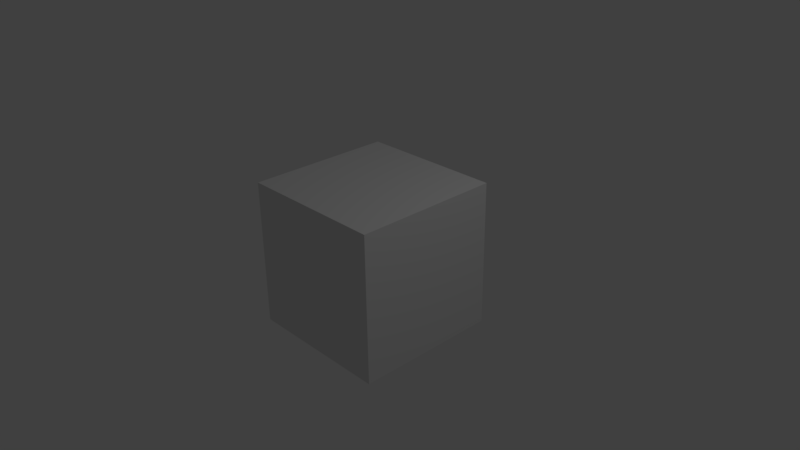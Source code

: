 # Source: untitled.blend  (saved by Blender 2.77.0; exported with 4.5.12 LTS)
import bpy
from mathutils import Matrix  # noqa: F401  (used for matrix-valued properties, if any)

bpy.ops.wm.read_factory_settings(use_empty=True)
scene = bpy.context.scene
scene.name = 'Scene'

# ---- collections
col_collection_1 = bpy.data.collections.new('Collection 1'); scene.collection.children.link(col_collection_1)

# ---- materials (node trees are filled in below, after node groups)
mat_material = bpy.data.materials.new('Material')
mat_material.alpha_threshold = 0.0
mat_material.use_transparent_shadow = False
mat_material.roughness = 0.5
mat_material.line_color = (0.0, 0.0, 0.0, 1.0)

# ---- material node trees

# ---- world
world_world = bpy.data.worlds.new('World'); scene.world = world_world
world_world.color = (0.05088, 0.05088, 0.05088)
world_world.use_sun_shadow = False
world_world.sun_shadow_jitter_overblur = 0.0
world_world.cycles.sampling_method = 'MANUAL'

# ---- cameras
cam_camera = bpy.data.cameras.new('Camera')
cam_camera.clip_end = 100.0
cam_camera.lens = 35.0
cam_camera.sensor_width = 32.0
cam_camera.sensor_height = 18.0
cam_camera.ortho_scale = 7.314
cam_camera.dof.focus_distance = 0.0
cam_camera.dof.aperture_fstop = 128.0

# ---- lights
light_lamp = bpy.data.lights.new('Lamp', 'POINT')
light_lamp.transmission_factor = 0.0
light_lamp.cutoff_distance = 30.0
light_lamp.energy = 100.0
light_lamp.shadow_buffer_clip_start = 1.001
light_lamp.shadow_soft_size = 0.1
light_lamp.shadow_maximum_resolution = 0.006
light_lamp.use_absolute_resolution = True

# ---- meshes
me_cube = bpy.data.meshes.new('Cube')
me_cube.from_pydata([(1.0, 1.0, -1.0), (1.0, -1.0, -1.0), (-1.0, -1.0, -1.0), (-1.0, 1.0, -1.0), (1.0, 1.0, 1.0), (1.0, -1.0, 1.0), (-1.0, -1.0, 1.0), (-1.0, 1.0, 1.0)], [], [(0, 1, 2, 3), (4, 7, 6, 5), (0, 4, 5, 1), (1, 5, 6, 2), (2, 6, 7, 3), (4, 0, 3, 7)])
me_cube.materials.append(mat_material)
me_cube.use_remesh_preserve_volume = False
me_cube.use_remesh_preserve_attributes = False
me_cube.use_mirror_vertex_groups = False
me_cube.update()

# ---- objects
ob_cube = bpy.data.objects.new('Cube', me_cube)
ob_lamp = bpy.data.objects.new('Lamp', light_lamp)
ob_camera = bpy.data.objects.new('Camera', cam_camera)

# ---- transforms, parenting, visibility, modifiers, constraints
ob_cube.location = (0.0, 0.0, 0.0)
ob_cube.lock_rotations_4d = False
ob_cube.empty_display_type = 'ARROWS'
ob_cube.lineart.crease_threshold = 0.0
ob_lamp.location = (4.076, 1.005, 5.904)
ob_lamp.rotation_euler = (0.6503, 0.05522, 1.866)
ob_lamp.lock_rotations_4d = False
ob_lamp.empty_display_type = 'ARROWS'
ob_lamp.color = (0.0, 0.0, 0.0, 0.0)
ob_lamp.lineart.crease_threshold = 0.0
ob_camera.location = (7.481, -6.508, 5.344)
ob_camera.rotation_euler = (1.109, 0.01082, 0.8149)
ob_camera.lock_rotations_4d = False
ob_camera.empty_display_type = 'ARROWS'
ob_camera.color = (0.0, 0.0, 0.0, 0.0)
ob_camera.display_type = 'WIRE'
ob_camera.lineart.crease_threshold = 0.0

# ---- collection membership
col_collection_1.objects.link(ob_cube)
col_collection_1.objects.link(ob_lamp)
col_collection_1.objects.link(ob_camera)

# ---- scene / render settings (as saved in the file)
scene.camera = ob_camera
scene.frame_start = 1; scene.frame_end = 250; scene.frame_set(1)
scene.render.engine = 'BLENDER_EEVEE_NEXT'
scene.render.resolution_percentage = 50
scene.render.dither_intensity = 0.0
scene.cycles.use_denoising = False
scene.cycles.samples = 128
scene.cycles.sampling_pattern = 'TABULATED_SOBOL'
scene.cycles.light_sampling_threshold = 0.0
scene.cycles.use_adaptive_sampling = False
scene.cycles.use_light_tree = False
scene.cycles.blur_glossy = 0.0
scene.cycles.sample_clamp_indirect = 0.0
scene.view_settings.view_transform = 'Standard'
bpy.context.view_layer.update()
